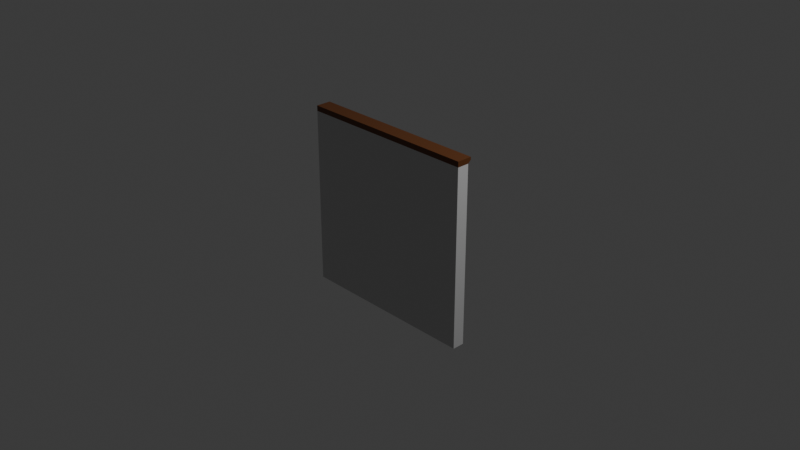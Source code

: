 # Source: perete_normal_1.blend  (saved by Blender 4.3.34; exported with 4.5.12 LTS)
import bpy
from mathutils import Matrix  # noqa: F401  (used for matrix-valued properties, if any)

bpy.ops.wm.read_factory_settings(use_empty=True)
scene = bpy.context.scene
scene.name = 'Scene'

# ---- collections
col_collection = bpy.data.collections.new('Collection'); scene.collection.children.link(col_collection)

# ---- materials (node trees are filled in below, after node groups)
mat_material_003 = bpy.data.materials.new('Material.003')
mat_material_002 = bpy.data.materials.new('Material.002')

# ---- material node trees
mat_material_003.use_nodes = True; mat_material_003.node_tree.nodes.clear()
_N = mat_material_003.node_tree.nodes; _L = mat_material_003.node_tree.links
n0 = _N.new('ShaderNodeBsdfPrincipled'); n0.name = 'Principled BSDF'; n0.location = (10, 300)
n0.inputs[0].default_value = (0.5995, 0.5995, 0.5995, 1.0)
n1 = _N.new('ShaderNodeOutputMaterial'); n1.name = 'Material Output'; n1.location = (300, 300)
_L.new(n0.outputs[0], n1.inputs[0])
n1.is_active_output = True
mat_material_002.use_nodes = True; mat_material_002.node_tree.nodes.clear()
_N = mat_material_002.node_tree.nodes; _L = mat_material_002.node_tree.links
n0 = _N.new('ShaderNodeBsdfPrincipled'); n0.name = 'Principled BSDF'; n0.location = (10, 300)
n0.inputs[0].default_value = (0.1191, 0.03802, 0.008779, 1.0)
n1 = _N.new('ShaderNodeOutputMaterial'); n1.name = 'Material Output'; n1.location = (300, 300)
_L.new(n0.outputs[0], n1.inputs[0])
n1.is_active_output = True

# ---- world
world_world = bpy.data.worlds.new('World'); scene.world = world_world
world_world.use_nodes = True; world_world.node_tree.nodes.clear()
_N = world_world.node_tree.nodes; _L = world_world.node_tree.links
n0 = _N.new('ShaderNodeOutputWorld'); n0.name = 'World Output'; n0.location = (300, 300)
n1 = _N.new('ShaderNodeBackground'); n1.name = 'Background'; n1.location = (10, 300)
n1.inputs[0].default_value = (0.05088, 0.05088, 0.05088, 1.0)
_L.new(n1.outputs[0], n0.inputs[0])
n0.is_active_output = True
world_world.color = (0.05088, 0.05088, 0.05088)
world_world.sun_shadow_jitter_overblur = 0.0

# ---- cameras
cam_camera = bpy.data.cameras.new('Camera')
cam_camera.clip_end = 100.0
cam_camera.ortho_scale = 7.314

# ---- lights
light_light = bpy.data.lights.new('Light', 'POINT')
light_light.energy = 1000.0
light_light.shadow_soft_size = 0.1

# ---- meshes
me_plane_002 = bpy.data.meshes.new('Plane.002')
me_plane_002.from_pydata([(1.0, 0.9415, 0.2073), (-1.0, 0.9415, 0.2073), (-1.0, 0.9415, 0.07621), (1.0, 0.9415, 0.07621), (-1.0, 0.0, 0.2073), (1.0, 0.0, 0.07621), (1.0, 0.0, 0.2073), (-1.0, 0.0, 0.07621), (1.0, -0.997, 0.2073), (-1.0, -0.997, 0.2073), (1.0, -0.997, 0.07621), (-1.0, -0.997, 0.07621)], [], [(5, 3, 0, 6), (4, 6, 0, 1), (3, 5, 7, 2), (2, 7, 4, 1), (4, 7, 11, 9), (9, 11, 10, 8), (5, 6, 8, 10), (7, 5, 10, 11), (6, 4, 9, 8)])
_uv = me_plane_002.uv_layers.new(name='UVMap')
_uv.uv.foreach_set('vector', [1.0, 0.5, 1.0, 0.9708, 1.0, 0.9708, 1.0, 0.5, 0.0, 0.5, 1.0, 0.5, 1.0, 0.9708, 0.0, 0.9708, 0.0, 0.0, 0.0, 0.0, 0.0, 0.0, 0.0, 0.0, 0.0, 0.9708, 0.0, 0.5, 0.0, 0.5, 0.0, 0.9708, 0.0, 0.5, 0.0, 0.5, 0.0, 0.5, 0.0, 0.5, 0.0, 0.5, 0.0, 0.5, 0.0, 0.0, 1.0, 0.5, 1.0, 0.5, 1.0, 0.5, 1.0, 0.5, 1.0, 0.5, 0.0, 0.0, 0.0, 0.0, 0.0, 0.0, 0.0, 0.0, 1.0, 0.5, 0.0, 0.5, 0.0, 0.5, 1.0, 0.5])
me_plane_002.materials.append(mat_material_003)
me_plane_002.update()
me_plane_007 = bpy.data.meshes.new('Plane.007')
me_plane_007.from_pydata([(-1.0, 1.0, 0.2073), (1.0, 1.0, 0.2073), (-1.0, 1.0, 0.04224), (1.0, 1.0, 0.04224), (1.0, 0.9415, 0.2073), (-1.0, 0.9415, 0.2073), (-1.0, 0.9415, 0.07621), (1.0, 0.9415, 0.07621), (1.0, 0.9708, 0.2073), (-1.0, 0.9708, 0.04224), (-1.0, 0.9708, 0.2073), (1.0, 0.9708, 0.04224)], [], [(10, 8, 1, 0), (3, 2, 0, 1), (11, 3, 1, 8), (11, 7, 6, 9), (9, 6, 5, 10), (2, 9, 10, 0), (3, 11, 9, 2), (7, 11, 8, 4), (5, 4, 8, 10)])
_uv = me_plane_007.uv_layers.new(name='UVMap')
_uv.uv.foreach_set('vector', [0.0, 0.9854, 1.0, 0.9854, 1.0, 1.0, 0.0, 1.0, 1.0, 1.0, 0.0, 1.0, 0.0, 1.0, 1.0, 1.0, 1.0, 0.9854, 1.0, 1.0, 1.0, 1.0, 1.0, 0.9854, 0.0, 0.0, 0.0, 0.0, 0.0, 0.0, 0.0, 0.0, 0.0, 0.9854, 0.0, 0.9708, 0.0, 0.9708, 0.0, 0.9854, 0.0, 1.0, 0.0, 0.9854, 0.0, 0.9854, 0.0, 1.0, 0.0, 0.0, 0.0, 0.0, 0.0, 0.0, 0.0, 0.0, 1.0, 0.9708, 1.0, 0.9854, 1.0, 0.9854, 1.0, 0.9708, 0.0, 0.9708, 1.0, 0.9708, 1.0, 0.9854, 0.0, 0.9854])
me_plane_007.materials.append(mat_material_002)
me_plane_007.update()

# ---- objects
ob_light = bpy.data.objects.new('Light', light_light)
ob_camera = bpy.data.objects.new('Camera', cam_camera)
ob_wall = bpy.data.objects.new('wall', me_plane_002)
ob_corner = bpy.data.objects.new('corner', me_plane_007)

# ---- transforms, parenting, visibility, modifiers, constraints
ob_light.location = (4.076, 1.005, 5.904)
ob_light.rotation_euler = (0.6503, 0.05522, 1.866)
ob_light.lock_rotations_4d = False
ob_light.empty_display_type = 'ARROWS'
ob_light.color = (0.0, 0.0, 0.0, 0.0)
ob_light.lineart.crease_threshold = 0.0
ob_camera.location = (7.359, -6.926, 4.958)
ob_camera.rotation_euler = (1.109, 0.0, 0.8149)
ob_camera.lock_rotations_4d = False
ob_camera.empty_display_type = 'ARROWS'
ob_camera.color = (0.0, 0.0, 0.0, 0.0)
ob_camera.display_type = 'WIRE'
ob_camera.lineart.crease_threshold = 0.0
ob_wall.location = (0.0, 0.0, 0.0)
ob_wall.rotation_euler = (1.571, -0.0, 0.0)
ob_corner.location = (0.0, 0.0, 0.0)
ob_corner.rotation_euler = (1.571, -0.0, 0.0)

# ---- collection membership
col_collection.objects.link(ob_light)
col_collection.objects.link(ob_camera)
col_collection.objects.link(ob_wall)
col_collection.objects.link(ob_corner)

# ---- scene / render settings (as saved in the file)
scene.camera = ob_camera
scene.frame_start = 1; scene.frame_end = 250; scene.frame_set(1)
scene.render.engine = 'BLENDER_EEVEE_NEXT'
bpy.context.view_layer.update()
